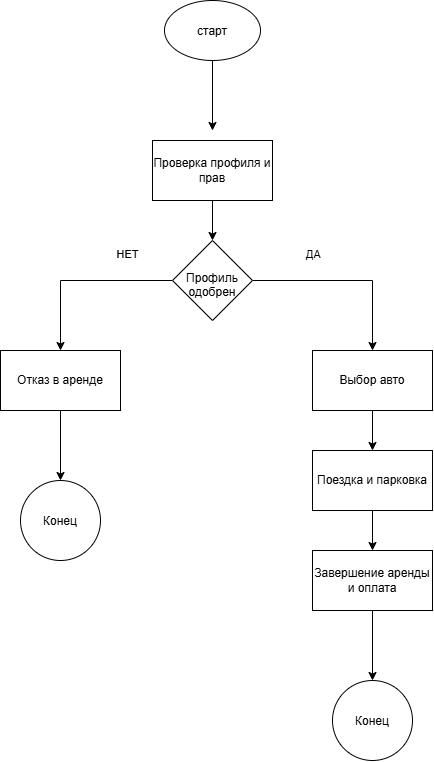

The diagram above was exported from draw.io. Its source (the exported page's mxGraphModel, read from the mxfile embedded in the PNG):
<mxGraphModel dx="1839" dy="764" grid="1" gridSize="10" guides="1" tooltips="1" connect="1" arrows="1" fold="1" page="1" pageScale="1" pageWidth="827" pageHeight="1169" math="0" shadow="0">
  <root>
    <mxCell id="0" />
    <mxCell id="1" parent="0" />
    <mxCell id="sloLLcM806yXVFyIXddx-3" edge="1" parent="1" source="sloLLcM806yXVFyIXddx-1" style="edgeStyle=orthogonalEdgeStyle;rounded=0;orthogonalLoop=1;jettySize=auto;html=1;entryX=0.5;entryY=0;entryDx=0;entryDy=0;defaultLabelBackgroundColor=page;">
      <mxGeometry relative="1" as="geometry">
        <mxPoint x="402" y="150" as="targetPoint" />
      </mxGeometry>
    </mxCell>
    <mxCell id="sloLLcM806yXVFyIXddx-1" parent="1" style="ellipse;whiteSpace=wrap;html=1;shapeInside=1;" value="старт&lt;div&gt;&lt;br&gt;&lt;/div&gt;" vertex="1">
      <mxGeometry height="60" width="96" x="354" y="20" as="geometry" />
    </mxCell>
    <mxCell id="sloLLcM806yXVFyIXddx-6" edge="1" parent="1" source="sloLLcM806yXVFyIXddx-4" style="edgeStyle=orthogonalEdgeStyle;rounded=0;orthogonalLoop=1;jettySize=auto;html=1;defaultLabelBackgroundColor=page;" target="sloLLcM806yXVFyIXddx-5" value="">
      <mxGeometry relative="1" as="geometry" />
    </mxCell>
    <mxCell id="sloLLcM806yXVFyIXddx-4" parent="1" style="rounded=0;whiteSpace=wrap;html=1;" value="Проверка профиля и прав" vertex="1">
      <mxGeometry height="60" width="120" x="342" y="160" as="geometry" />
    </mxCell>
    <mxCell id="sloLLcM806yXVFyIXddx-8" edge="1" parent="1" source="sloLLcM806yXVFyIXddx-5" style="edgeStyle=orthogonalEdgeStyle;rounded=0;orthogonalLoop=1;jettySize=auto;html=1;defaultLabelBackgroundColor=page;" target="sloLLcM806yXVFyIXddx-7" value="">
      <mxGeometry relative="1" as="geometry" />
    </mxCell>
    <mxCell id="sloLLcM806yXVFyIXddx-9" connectable="0" parent="sloLLcM806yXVFyIXddx-8" style="edgeLabel;html=1;align=center;verticalAlign=middle;resizable=0;points=[];inheritText=1;defaultLabelBackgroundColor=page;" value="ДА&lt;div&gt;&lt;br&gt;&lt;/div&gt;" vertex="1">
      <mxGeometry relative="1" x="-0.3811" y="-1" as="geometry">
        <mxPoint x="1" y="-21" as="offset" />
      </mxGeometry>
    </mxCell>
    <mxCell id="sloLLcM806yXVFyIXddx-11" edge="1" parent="1" source="sloLLcM806yXVFyIXddx-5" style="edgeStyle=orthogonalEdgeStyle;rounded=0;orthogonalLoop=1;jettySize=auto;html=1;defaultLabelBackgroundColor=page;" target="sloLLcM806yXVFyIXddx-10" value="">
      <mxGeometry relative="1" as="geometry" />
    </mxCell>
    <mxCell id="sloLLcM806yXVFyIXddx-12" connectable="0" parent="sloLLcM806yXVFyIXddx-11" style="edgeLabel;html=1;align=center;verticalAlign=middle;resizable=0;points=[];inheritText=1;defaultLabelBackgroundColor=page;" value="НЕТ&lt;div&gt;&lt;br&gt;&lt;/div&gt;" vertex="1">
      <mxGeometry relative="1" x="-0.4923" y="-2" as="geometry">
        <mxPoint y="-18" as="offset" />
      </mxGeometry>
    </mxCell>
    <mxCell id="sloLLcM806yXVFyIXddx-5" parent="1" style="rhombus;whiteSpace=wrap;html=1;shapeInside=1;" value="Профиль одобрен&lt;div&gt;&lt;br&gt;&lt;/div&gt;" vertex="1">
      <mxGeometry height="80" width="80" x="362" y="260" as="geometry" />
    </mxCell>
    <mxCell id="sloLLcM806yXVFyIXddx-16" edge="1" parent="1" source="sloLLcM806yXVFyIXddx-7" style="edgeStyle=orthogonalEdgeStyle;rounded=0;orthogonalLoop=1;jettySize=auto;html=1;defaultLabelBackgroundColor=page;" target="sloLLcM806yXVFyIXddx-15" value="">
      <mxGeometry relative="1" as="geometry" />
    </mxCell>
    <mxCell id="sloLLcM806yXVFyIXddx-7" parent="1" style="whiteSpace=wrap;html=1;" value="Выбор авто" vertex="1">
      <mxGeometry height="60" width="120" x="502" y="370" as="geometry" />
    </mxCell>
    <mxCell id="sloLLcM806yXVFyIXddx-14" edge="1" parent="1" source="sloLLcM806yXVFyIXddx-10" style="edgeStyle=orthogonalEdgeStyle;rounded=0;orthogonalLoop=1;jettySize=auto;html=1;defaultLabelBackgroundColor=page;" target="sloLLcM806yXVFyIXddx-13" value="">
      <mxGeometry relative="1" as="geometry" />
    </mxCell>
    <mxCell id="sloLLcM806yXVFyIXddx-10" parent="1" style="whiteSpace=wrap;html=1;" value="Отказ в аренде" vertex="1">
      <mxGeometry height="60" width="120" x="190" y="370" as="geometry" />
    </mxCell>
    <mxCell id="sloLLcM806yXVFyIXddx-13" parent="1" style="ellipse;whiteSpace=wrap;html=1;shapeInside=1;" value="Конец&lt;div&gt;&lt;br&gt;&lt;/div&gt;" vertex="1">
      <mxGeometry height="80" width="80" x="210" y="500" as="geometry" />
    </mxCell>
    <mxCell id="sloLLcM806yXVFyIXddx-18" edge="1" parent="1" source="sloLLcM806yXVFyIXddx-15" style="edgeStyle=orthogonalEdgeStyle;rounded=0;orthogonalLoop=1;jettySize=auto;html=1;defaultLabelBackgroundColor=page;" target="sloLLcM806yXVFyIXddx-17" value="">
      <mxGeometry relative="1" as="geometry" />
    </mxCell>
    <mxCell id="sloLLcM806yXVFyIXddx-15" parent="1" style="whiteSpace=wrap;html=1;" value="Поездка и парковка" vertex="1">
      <mxGeometry height="60" width="120" x="502" y="470" as="geometry" />
    </mxCell>
    <mxCell id="sloLLcM806yXVFyIXddx-20" edge="1" parent="1" source="sloLLcM806yXVFyIXddx-17" style="edgeStyle=orthogonalEdgeStyle;rounded=0;orthogonalLoop=1;jettySize=auto;html=1;defaultLabelBackgroundColor=page;" target="sloLLcM806yXVFyIXddx-19" value="">
      <mxGeometry relative="1" as="geometry" />
    </mxCell>
    <mxCell id="sloLLcM806yXVFyIXddx-17" parent="1" style="whiteSpace=wrap;html=1;" value="Завершение аренды и оплата" vertex="1">
      <mxGeometry height="60" width="120" x="502" y="570" as="geometry" />
    </mxCell>
    <mxCell id="sloLLcM806yXVFyIXddx-19" parent="1" style="ellipse;whiteSpace=wrap;html=1;shapeInside=1;" value="Конец&lt;div&gt;&lt;br&gt;&lt;/div&gt;" vertex="1">
      <mxGeometry height="80" width="80" x="522" y="700" as="geometry" />
    </mxCell>
  </root>
</mxGraphModel>